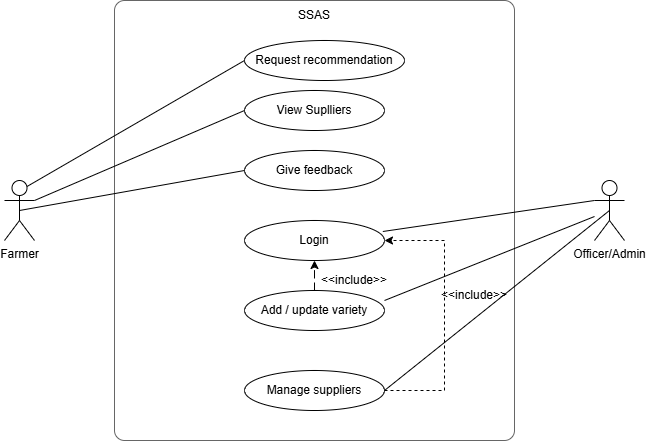

The diagram above was exported from draw.io. Its source (the exported page's mxGraphModel, read from the mxfile embedded in the PNG):
<mxGraphModel dx="603" dy="450" grid="1" gridSize="10" guides="1" tooltips="1" connect="1" arrows="1" fold="1" page="1" pageScale="1" pageWidth="850" pageHeight="1100" math="0" shadow="0">
  <root>
    <mxCell id="0" />
    <mxCell id="1" parent="0" />
    <object placeholders="1" id="zwffMAU-CDZh0hIw2kxq-8">
      <mxCell parent="1" style="rounded=1;fontSize=11;whiteSpace=wrap;html=1;dashed=0;arcSize=20;fillColor=none;strokeColor=#666666;fontColor=#333333;labelBackgroundColor=none;align=left;verticalAlign=bottom;labelBorderColor=none;spacingTop=0;spacing=10;dashPattern=8 4;metaEdit=1;rotatable=0;perimeter=rectanglePerimeter;noLabel=0;labelPadding=0;allowArrows=0;connectable=0;expand=0;recursiveResize=0;editable=1;pointerEvents=0;absoluteArcSize=1;points=[[0.25,0,0],[0.5,0,0],[0.75,0,0],[1,0.25,0],[1,0.5,0],[1,0.75,0],[0.75,1,0],[0.5,1,0],[0.25,1,0],[0,0.75,0],[0,0.5,0],[0,0.25,0]];" vertex="1">
        <mxGeometry height="440" width="400" x="200" y="200" as="geometry" />
      </mxCell>
    </object>
    <mxCell id="zwffMAU-CDZh0hIw2kxq-9" parent="1" style="text;html=1;whiteSpace=wrap;strokeColor=none;fillColor=none;align=center;verticalAlign=middle;rounded=0;" value="SSAS" vertex="1">
      <mxGeometry height="30" width="60" x="370" y="200" as="geometry" />
    </mxCell>
    <mxCell id="zwffMAU-CDZh0hIw2kxq-10" parent="1" style="ellipse;whiteSpace=wrap;html=1;" value="Request recommendation" vertex="1">
      <mxGeometry height="40" width="160" x="330" y="240" as="geometry" />
    </mxCell>
    <mxCell id="zwffMAU-CDZh0hIw2kxq-12" parent="1" style="ellipse;whiteSpace=wrap;html=1;" value="View Suplliers" vertex="1">
      <mxGeometry height="40" width="140" x="330" y="290" as="geometry" />
    </mxCell>
    <mxCell id="zwffMAU-CDZh0hIw2kxq-13" parent="1" style="ellipse;whiteSpace=wrap;html=1;" value="Give feedback" vertex="1">
      <mxGeometry height="40" width="140" x="330" y="350" as="geometry" />
    </mxCell>
    <mxCell id="zwffMAU-CDZh0hIw2kxq-14" parent="1" style="ellipse;whiteSpace=wrap;html=1;" value="Login" vertex="1">
      <mxGeometry height="40" width="140" x="330" y="420" as="geometry" />
    </mxCell>
    <mxCell id="zwffMAU-CDZh0hIw2kxq-22" edge="1" parent="1" source="zwffMAU-CDZh0hIw2kxq-15" style="edgeStyle=orthogonalEdgeStyle;rounded=0;orthogonalLoop=1;jettySize=auto;html=1;entryX=0.5;entryY=1;entryDx=0;entryDy=0;dashed=1;dashPattern=8 8;" target="zwffMAU-CDZh0hIw2kxq-14">
      <mxGeometry relative="1" as="geometry" />
    </mxCell>
    <mxCell id="zwffMAU-CDZh0hIw2kxq-15" parent="1" style="ellipse;whiteSpace=wrap;html=1;" value="Add / update variety" vertex="1">
      <mxGeometry height="40" width="140" x="330" y="490" as="geometry" />
    </mxCell>
    <mxCell id="zwffMAU-CDZh0hIw2kxq-21" edge="1" parent="1" source="zwffMAU-CDZh0hIw2kxq-16" style="edgeStyle=orthogonalEdgeStyle;rounded=0;orthogonalLoop=1;jettySize=auto;html=1;entryX=1;entryY=0.5;entryDx=0;entryDy=0;dashed=1;" target="zwffMAU-CDZh0hIw2kxq-14">
      <mxGeometry relative="1" x="-0.0476" as="geometry">
        <Array as="points">
          <mxPoint x="530" y="590" />
          <mxPoint x="530" y="440" />
        </Array>
        <mxPoint x="520" y="430" as="targetPoint" />
      </mxGeometry>
    </mxCell>
    <mxCell id="zwffMAU-CDZh0hIw2kxq-16" parent="1" style="ellipse;whiteSpace=wrap;html=1;" value="Manage suppliers" vertex="1">
      <mxGeometry height="40" width="140" x="330" y="570" as="geometry" />
    </mxCell>
    <mxCell id="zwffMAU-CDZh0hIw2kxq-28" edge="1" parent="1" source="zwffMAU-CDZh0hIw2kxq-17" style="rounded=0;orthogonalLoop=1;jettySize=auto;html=1;exitX=0.75;exitY=0.1;exitDx=0;exitDy=0;exitPerimeter=0;endArrow=none;endFill=0;">
      <mxGeometry relative="1" as="geometry">
        <mxPoint x="330" y="260" as="targetPoint" />
      </mxGeometry>
    </mxCell>
    <mxCell id="zwffMAU-CDZh0hIw2kxq-29" edge="1" parent="1" source="zwffMAU-CDZh0hIw2kxq-17" style="edgeStyle=none;shape=connector;rounded=0;orthogonalLoop=1;jettySize=auto;html=1;exitX=1;exitY=0.3333333333333333;exitDx=0;exitDy=0;exitPerimeter=0;entryX=0;entryY=0.5;entryDx=0;entryDy=0;strokeColor=default;align=center;verticalAlign=middle;fontFamily=Helvetica;fontSize=11;fontColor=default;labelBackgroundColor=default;endArrow=none;endFill=0;" target="zwffMAU-CDZh0hIw2kxq-12">
      <mxGeometry relative="1" as="geometry" />
    </mxCell>
    <mxCell id="zwffMAU-CDZh0hIw2kxq-30" edge="1" parent="1" source="zwffMAU-CDZh0hIw2kxq-17" style="edgeStyle=none;shape=connector;rounded=0;orthogonalLoop=1;jettySize=auto;html=1;exitX=0.5;exitY=0.5;exitDx=0;exitDy=0;exitPerimeter=0;entryX=0;entryY=0.5;entryDx=0;entryDy=0;strokeColor=default;align=center;verticalAlign=middle;fontFamily=Helvetica;fontSize=11;fontColor=default;labelBackgroundColor=default;endArrow=none;endFill=0;" target="zwffMAU-CDZh0hIw2kxq-13">
      <mxGeometry relative="1" as="geometry" />
    </mxCell>
    <object label="Farmer" id="zwffMAU-CDZh0hIw2kxq-17">
      <mxCell parent="1" style="shape=umlActor;verticalLabelPosition=bottom;verticalAlign=top;html=1;" vertex="1">
        <mxGeometry height="60" width="30" x="90" y="380" as="geometry" />
      </mxCell>
    </object>
    <mxCell id="zwffMAU-CDZh0hIw2kxq-25" edge="1" parent="1" source="zwffMAU-CDZh0hIw2kxq-18" style="rounded=0;orthogonalLoop=1;jettySize=auto;html=1;exitX=0.5;exitY=0.5;exitDx=0;exitDy=0;exitPerimeter=0;entryX=1;entryY=0.5;entryDx=0;entryDy=0;endArrow=none;endFill=0;" target="zwffMAU-CDZh0hIw2kxq-16">
      <mxGeometry relative="1" as="geometry" />
    </mxCell>
    <mxCell id="zwffMAU-CDZh0hIw2kxq-26" edge="1" parent="1" source="zwffMAU-CDZh0hIw2kxq-18" style="rounded=0;orthogonalLoop=1;jettySize=auto;html=1;endArrow=none;endFill=0;">
      <mxGeometry relative="1" as="geometry">
        <mxPoint x="670" y="400" as="sourcePoint" />
        <mxPoint x="470" y="500" as="targetPoint" />
      </mxGeometry>
    </mxCell>
    <mxCell id="zwffMAU-CDZh0hIw2kxq-27" edge="1" parent="1" source="zwffMAU-CDZh0hIw2kxq-18" style="rounded=0;orthogonalLoop=1;jettySize=auto;html=1;exitX=0;exitY=0.3333333333333333;exitDx=0;exitDy=0;exitPerimeter=0;endArrow=none;endFill=0;entryX=0.988;entryY=0.275;entryDx=0;entryDy=0;entryPerimeter=0;" target="zwffMAU-CDZh0hIw2kxq-14">
      <mxGeometry relative="1" as="geometry">
        <mxPoint x="480" y="440" as="targetPoint" />
      </mxGeometry>
    </mxCell>
    <mxCell id="zwffMAU-CDZh0hIw2kxq-18" parent="1" style="shape=umlActor;verticalLabelPosition=bottom;verticalAlign=top;html=1;" value="Officer/Admin" vertex="1">
      <mxGeometry height="60" width="30" x="680" y="380" as="geometry" />
    </mxCell>
    <mxCell id="zwffMAU-CDZh0hIw2kxq-23" parent="1" style="text;html=1;whiteSpace=wrap;strokeColor=none;fillColor=none;align=center;verticalAlign=middle;rounded=0;" value="&amp;lt;&amp;lt;include&amp;gt;&amp;gt;" vertex="1">
      <mxGeometry height="30" width="60" x="410" y="465" as="geometry" />
    </mxCell>
    <mxCell id="zwffMAU-CDZh0hIw2kxq-24" parent="1" style="text;html=1;whiteSpace=wrap;strokeColor=none;fillColor=none;align=center;verticalAlign=middle;rounded=0;" value="&amp;lt;&amp;lt;include&amp;gt;&amp;gt;" vertex="1">
      <mxGeometry height="30" width="60" x="530" y="480" as="geometry" />
    </mxCell>
  </root>
</mxGraphModel>